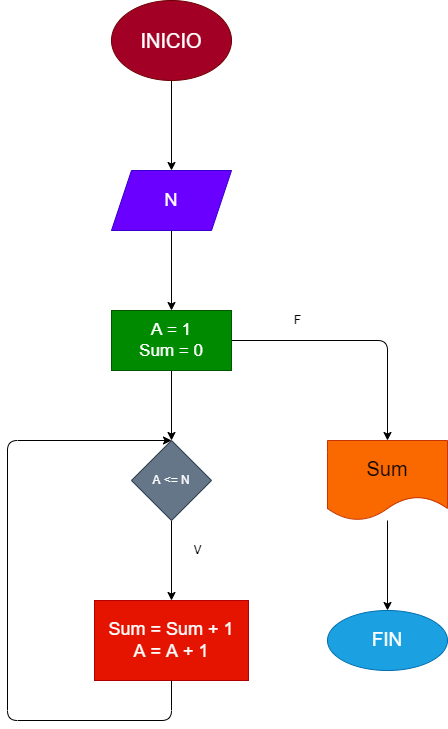

The diagram above was exported from draw.io. Its source (the exported page's mxGraphModel, read from the mxfile embedded in the PNG):
<mxGraphModel dx="1162" dy="790" grid="1" gridSize="10" guides="1" tooltips="1" connect="1" arrows="1" fold="1" page="1" pageScale="1" pageWidth="827" pageHeight="1169" math="0" shadow="0">
  <root>
    <mxCell id="0" />
    <mxCell id="1" parent="0" />
    <mxCell id="4" value="" style="edgeStyle=none;html=1;" edge="1" parent="1" source="2" target="3">
      <mxGeometry relative="1" as="geometry" />
    </mxCell>
    <mxCell id="2" value="&lt;font style=&quot;font-size: 20px&quot;&gt;INICIO&lt;/font&gt;" style="ellipse;whiteSpace=wrap;html=1;fillColor=#a20025;fontColor=#ffffff;strokeColor=#6F0000;" vertex="1" parent="1">
      <mxGeometry x="354" width="120" height="80" as="geometry" />
    </mxCell>
    <mxCell id="6" value="" style="edgeStyle=none;html=1;" edge="1" parent="1" source="3" target="5">
      <mxGeometry relative="1" as="geometry" />
    </mxCell>
    <mxCell id="3" value="&lt;font style=&quot;font-size: 18px&quot;&gt;N&lt;/font&gt;" style="shape=parallelogram;perimeter=parallelogramPerimeter;whiteSpace=wrap;html=1;fixedSize=1;fillColor=#6a00ff;fontColor=#ffffff;strokeColor=#3700CC;" vertex="1" parent="1">
      <mxGeometry x="354" y="170" width="120" height="60" as="geometry" />
    </mxCell>
    <mxCell id="8" value="" style="edgeStyle=none;html=1;" edge="1" parent="1" source="5" target="7">
      <mxGeometry relative="1" as="geometry" />
    </mxCell>
    <mxCell id="12" value="" style="edgeStyle=none;html=1;" edge="1" parent="1" source="5" target="11">
      <mxGeometry relative="1" as="geometry">
        <Array as="points">
          <mxPoint x="630" y="340" />
        </Array>
      </mxGeometry>
    </mxCell>
    <mxCell id="5" value="&lt;font style=&quot;font-size: 17px&quot;&gt;A = 1&lt;br&gt;Sum = 0&lt;/font&gt;" style="whiteSpace=wrap;html=1;fillColor=#008a00;fontColor=#ffffff;strokeColor=#005700;" vertex="1" parent="1">
      <mxGeometry x="354" y="310" width="120" height="60" as="geometry" />
    </mxCell>
    <mxCell id="10" value="" style="edgeStyle=none;html=1;" edge="1" parent="1" source="7" target="9">
      <mxGeometry relative="1" as="geometry" />
    </mxCell>
    <mxCell id="7" value="A &amp;lt;= N" style="rhombus;whiteSpace=wrap;html=1;fillColor=#647687;fontColor=#ffffff;strokeColor=#314354;" vertex="1" parent="1">
      <mxGeometry x="374" y="440" width="80" height="80" as="geometry" />
    </mxCell>
    <mxCell id="9" value="&lt;font style=&quot;font-size: 18px&quot;&gt;Sum = Sum + 1&lt;br&gt;A = A + 1&lt;/font&gt;" style="whiteSpace=wrap;html=1;fillColor=#e51400;fontColor=#ffffff;strokeColor=#B20000;" vertex="1" parent="1">
      <mxGeometry x="337" y="600" width="154" height="80" as="geometry" />
    </mxCell>
    <mxCell id="14" value="" style="edgeStyle=none;html=1;" edge="1" parent="1" source="11" target="13">
      <mxGeometry relative="1" as="geometry" />
    </mxCell>
    <mxCell id="11" value="&lt;font style=&quot;font-size: 20px&quot;&gt;Sum&lt;/font&gt;" style="shape=document;whiteSpace=wrap;html=1;boundedLbl=1;fillColor=#fa6800;fontColor=#000000;strokeColor=#C73500;" vertex="1" parent="1">
      <mxGeometry x="570" y="440" width="120" height="80" as="geometry" />
    </mxCell>
    <mxCell id="13" value="&lt;font style=&quot;font-size: 19px&quot;&gt;FIN&lt;/font&gt;" style="ellipse;whiteSpace=wrap;html=1;fillColor=#1ba1e2;fontColor=#ffffff;strokeColor=#006EAF;" vertex="1" parent="1">
      <mxGeometry x="570" y="610" width="120" height="60" as="geometry" />
    </mxCell>
    <mxCell id="15" value="" style="endArrow=classic;html=1;entryX=0.5;entryY=0;entryDx=0;entryDy=0;" edge="1" parent="1" target="7">
      <mxGeometry width="50" height="50" relative="1" as="geometry">
        <mxPoint x="414" y="680" as="sourcePoint" />
        <mxPoint x="414" y="430" as="targetPoint" />
        <Array as="points">
          <mxPoint x="414" y="720" />
          <mxPoint x="250" y="720" />
          <mxPoint x="250" y="440" />
        </Array>
      </mxGeometry>
    </mxCell>
    <mxCell id="16" value="F" style="text;html=1;resizable=0;autosize=1;align=center;verticalAlign=middle;points=[];fillColor=none;strokeColor=none;rounded=0;" vertex="1" parent="1">
      <mxGeometry x="530" y="310" width="20" height="20" as="geometry" />
    </mxCell>
    <mxCell id="17" value="V" style="text;html=1;resizable=0;autosize=1;align=center;verticalAlign=middle;points=[];fillColor=none;strokeColor=none;rounded=0;" vertex="1" parent="1">
      <mxGeometry x="430" y="540" width="20" height="20" as="geometry" />
    </mxCell>
  </root>
</mxGraphModel>